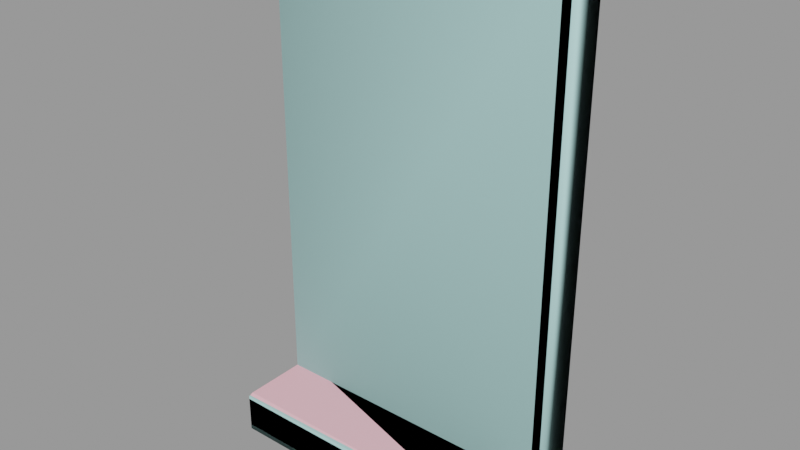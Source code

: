 # Source: window003.blend  (saved by Blender 2.92.15; exported with 4.5.12 LTS)
import bpy
from mathutils import Matrix  # noqa: F401  (used for matrix-valued properties, if any)

bpy.ops.wm.read_factory_settings(use_empty=True)
scene = bpy.context.scene
scene.name = 'window003.qc'

# ---- collections
col_window003 = bpy.data.collections.new('window003'); scene.collection.children.link(col_window003)

# ---- materials (node trees are filled in below, after node groups)
mat_window003 = bpy.data.materials.new('window003')
mat_window003.use_transparent_shadow = False
mat_window003.diffuse_color = (0.9404, 0.4824, 0.5529, 1.0)
mat_phy = bpy.data.materials.new('  phy')
mat_phy.use_transparent_shadow = False
mat_phy.diffuse_color = (0.4639, 0.7773, 0.7622, 1.0)

# ---- material node trees

# ---- meshes
me_window003_reference = bpy.data.meshes.new('window003_reference')
me_window003_reference.from_pydata([(15.75, -4.5, -24.0), (15.75, -6.0, 27.0), (15.75, -6.0, -24.0), (15.75, -4.5, 27.0), (15.75, -12.97, -28.5), (15.75, -4.5, -28.5), (15.75, -13.34, -28.34), (15.75, -13.5, -27.97), (15.75, -13.5, -24.53), (15.75, -13.34, -24.16), (15.75, -12.97, -24.0), (9.75, -1e-06, 21.0), (-9.75, 0.0, 1.5), (9.75, 0.0, 1.5), (-9.75, -1e-06, 21.0), (9.75, 0.0, -1.5), (-9.75, 1e-06, -21.0), (9.75, 1e-06, -21.0), (-9.75, 0.0, -1.5), (-10.5, 0.0, -0.75), (10.5, -0.3, -0.75), (-10.5, -0.3, -0.75), (10.5, 0.0, -0.75), (10.5, 0.0, 0.75), (-10.5, -0.3, 0.75), (10.5, -0.3, 0.75), (-10.5, 0.0, 0.75), (-15.75, -4.5, -28.5), (-15.75, -12.97, -28.5), (-15.75, -13.5, -24.53), (-15.75, -13.5, -27.97), (-15.75, -13.34, -28.34), (-15.75, -13.34, -24.16), (-15.75, -12.97, -24.0), (10.5, -1.5, 21.75), (-10.5, -1e-06, 21.75), (10.5, -1e-06, 21.75), (-10.5, -1.5, 21.75), (-10.5, 1e-06, -21.75), (-10.5, -1.5, -21.75), (10.5, 1e-06, -21.75), (10.5, -1.5, -21.75), (-15.75, -4.5, 27.0), (-15.75, -6.0, -24.0), (-15.75, -6.0, 27.0), (-15.75, -4.5, -24.0), (-12.75, -4.5, -24.0), (-12.75, -5.25, 24.0), (-12.75, -5.25, -24.0), (-12.75, -4.5, 24.0), (-12.75, -1.5, -24.0), (-12.75, -1.5, 24.0), (12.75, -1.5, -24.0), (12.75, -5.25, 24.0), (12.75, -5.25, -24.0), (12.75, -1.5, 24.0), (12.75, -4.5, 24.0), (12.75, -4.5, -24.0)], [], [(0, 1, 2), (0, 3, 1), (0, 4, 5), (0, 6, 4), (0, 7, 6), (0, 8, 7), (0, 9, 8), (0, 10, 9), (11, 12, 13), (11, 14, 12), (15, 16, 17), (15, 18, 16), (19, 20, 21), (19, 22, 20), (23, 24, 25), (23, 26, 24), (25, 21, 20), (25, 24, 21), (27, 4, 28), (27, 5, 4), (7, 29, 30), (7, 8, 29), (28, 6, 31), (28, 4, 6), (10, 32, 9), (10, 33, 32), (7, 31, 6), (7, 30, 31), (29, 9, 32), (29, 8, 9), (34, 35, 36), (34, 37, 35), (37, 38, 35), (37, 39, 38), (39, 40, 38), (39, 41, 40), (36, 41, 34), (36, 40, 41), (42, 43, 44), (42, 45, 43), (27, 33, 45), (27, 32, 33), (27, 29, 32), (27, 30, 29), (27, 31, 30), (27, 28, 31), (3, 44, 1), (3, 42, 44), (46, 47, 48), (46, 49, 47), (49, 46, 50), (49, 50, 51), (45, 52, 50), (45, 0, 52), (45, 10, 0), (45, 33, 10), (2, 53, 54), (2, 1, 53), (1, 47, 53), (1, 44, 47), (44, 48, 47), (44, 43, 48), (36, 11, 13), (36, 14, 11), (36, 35, 14), (26, 14, 35), (26, 12, 14), (12, 26, 23), (12, 23, 13), (36, 13, 23), (39, 37, 51), (37, 55, 51), (37, 34, 55), (52, 55, 34), (52, 34, 41), (50, 52, 41), (50, 41, 39), (39, 51, 50), (22, 19, 18), (18, 19, 38), (18, 38, 16), (16, 38, 40), (16, 40, 17), (17, 40, 22), (17, 22, 15), (22, 18, 15), (56, 51, 55), (56, 49, 51), (49, 56, 53), (49, 53, 47), (56, 54, 53), (56, 57, 54), (57, 56, 55), (57, 55, 52)])
me_window003_reference.polygons.foreach_set('use_smooth', [True] * 94)
_k = set([(0, 4), (0, 10), (1, 2), (1, 3), (1, 44), (2, 53), (4, 5), (4, 6), (4, 28), (6, 7), (6, 31), (7, 8), (7, 30), (8, 9), (8, 29), (9, 10), (9, 32), (10, 33), (13, 36), (14, 26), (17, 22), (18, 38), (19, 20), (19, 22), (20, 21), (21, 25), (23, 24), (23, 26), (24, 25), (27, 28), (27, 33), (28, 31), (29, 30), (29, 32), (30, 31), (32, 33), (33, 45), (34, 36), (34, 37), (34, 41), (35, 36), (35, 37), (37, 39), (38, 39), (38, 40), (39, 41), (40, 41), (42, 43), (42, 44), (43, 44), (44, 48), (45, 52), (47, 48), (47, 49), (47, 53), (49, 50), (49, 51), (50, 51), (50, 52), (51, 55), (52, 55), (53, 54), (53, 56), (54, 56), (55, 56)])
me_window003_reference.attributes.new('sharp_edge', 'BOOLEAN', 'EDGE').data.foreach_set('value', [ (min(e.vertices), max(e.vertices)) in _k for e in me_window003_reference.edges])
_uv = me_window003_reference.uv_layers.new(name='UVMap')
_uv.uv.foreach_set('vector', [0.448, 0.4894, 0.4332, 0.9944, 0.4332, 0.4894, 0.448, 0.4894, 0.448, 0.9944, 0.4332, 0.9944, 0.448, 0.4894, 0.3642, 0.4449, 0.448, 0.4449, 0.448, 0.4894, 0.3605, 0.4465, 0.3642, 0.4449, 0.448, 0.4894, 0.3589, 0.4501, 0.3605, 0.4465, 0.448, 0.4894, 0.3589, 0.4842, 0.3589, 0.4501, 0.448, 0.4894, 0.3605, 0.4879, 0.3589, 0.4842, 0.448, 0.4894, 0.3642, 0.4894, 0.3605, 0.4879, 0.9325, 0.4312, 0.7386, 0.2372, 0.9325, 0.2372, 0.9325, 0.4312, 0.7386, 0.4312, 0.7386, 0.2372, 0.9325, 0.2074, 0.7386, 0.01349, 0.9325, 0.01349, 0.9325, 0.2074, 0.7386, 0.2074, 0.7386, 0.01349, 0.108, 0.9892, 0.4227, 0.9937, 0.108, 0.9937, 0.108, 0.9892, 0.4227, 0.9892, 0.4227, 0.9937, 0.4227, 0.9874, 0.108, 0.9829, 0.4227, 0.9829, 0.4227, 0.9874, 0.108, 0.9874, 0.108, 0.9829, 0.9399, 0.7327, 0.7311, 0.7178, 0.9399, 0.7178, 0.9399, 0.7327, 0.7311, 0.7327, 0.7311, 0.7178, 0.108, 0.6637, 0.4227, 0.7466, 0.108, 0.7466, 0.108, 0.6637, 0.4227, 0.6637, 0.4227, 0.7466, 0.9922, 0.4486, 0.6789, 0.4828, 0.6789, 0.4486, 0.9922, 0.4486, 0.9922, 0.4828, 0.6789, 0.4828, 0.108, 0.7466, 0.4227, 0.7505, 0.108, 0.7505, 0.108, 0.7466, 0.4227, 0.7466, 0.4227, 0.7505, 0.4227, 0.8469, 0.108, 0.8431, 0.4227, 0.8431, 0.4227, 0.8469, 0.108, 0.8469, 0.108, 0.8431, 0.9922, 0.4486, 0.6789, 0.4449, 0.9922, 0.4449, 0.9922, 0.4486, 0.6789, 0.4486, 0.6789, 0.4449, 0.6789, 0.4828, 0.9922, 0.4865, 0.6789, 0.4865, 0.6789, 0.4828, 0.9922, 0.4828, 0.9922, 0.4865, 0.395, 0.7934, 0.1358, 0.7749, 0.395, 0.7749, 0.395, 0.7934, 0.1358, 0.7934, 0.1358, 0.7749, 0.6572, 0.9686, 0.6744, 0.4707, 0.6744, 0.9686, 0.6572, 0.9686, 0.6572, 0.4707, 0.6744, 0.4707, 0.1605, 0.9632, 0.3703, 0.9781, 0.1605, 0.9781, 0.1605, 0.9632, 0.3703, 0.9632, 0.3703, 0.9781, 0.55, 0.9686, 0.5671, 0.4707, 0.5671, 0.9686, 0.55, 0.9686, 0.55, 0.4707, 0.5671, 0.4707, 0.453, 0.9944, 0.4679, 0.4894, 0.4679, 0.9944, 0.453, 0.9944, 0.453, 0.4894, 0.4679, 0.4894, 0.453, 0.4449, 0.5369, 0.4894, 0.453, 0.4894, 0.453, 0.4449, 0.5405, 0.4879, 0.5369, 0.4894, 0.453, 0.4449, 0.5421, 0.4842, 0.5405, 0.4879, 0.453, 0.4449, 0.5421, 0.4501, 0.5421, 0.4842, 0.453, 0.4449, 0.5405, 0.4465, 0.5421, 0.4501, 0.453, 0.4449, 0.5369, 0.4449, 0.5405, 0.4465, 0.4227, 0.7687, 0.108, 0.7537, 0.4227, 0.7537, 0.4227, 0.7687, 0.108, 0.7687, 0.108, 0.7537, 0.6229, 0.4449, 0.6143, 0.9944, 0.6143, 0.4449, 0.6229, 0.4449, 0.6229, 0.9944, 0.6143, 0.9944, 0.6229, 0.9944, 0.6229, 0.4449, 0.6572, 0.4449, 0.6229, 0.9944, 0.6572, 0.4449, 0.6572, 0.9944, 0.108, 0.9311, 0.3928, 0.9609, 0.138, 0.9609, 0.108, 0.9311, 0.4227, 0.9311, 0.3928, 0.9609, 0.108, 0.9311, 0.4227, 0.8469, 0.4227, 0.9311, 0.108, 0.9311, 0.108, 0.8469, 0.4227, 0.8469, 0.9922, 0.4872, 0.9623, 0.9645, 0.9623, 0.4871, 0.9922, 0.4872, 0.9922, 0.9944, 0.9623, 0.9645, 0.9922, 0.9944, 0.7087, 0.9645, 0.9623, 0.9645, 0.9922, 0.9944, 0.6789, 0.9944, 0.7087, 0.9645, 0.6789, 0.9944, 0.7087, 0.4871, 0.7087, 0.9645, 0.6789, 0.9944, 0.6789, 0.4872, 0.7087, 0.4871, 0.9399, 0.9415, 0.9325, 0.934, 0.9325, 0.7401, 0.9399, 0.9415, 0.7386, 0.934, 0.9325, 0.934, 0.9399, 0.9415, 0.7311, 0.9415, 0.7386, 0.934, 0.7311, 0.7326, 0.7386, 0.934, 0.7311, 0.9415, 0.7311, 0.7326, 0.7386, 0.7401, 0.7386, 0.934, 0.7386, 0.7401, 0.7311, 0.7326, 0.9399, 0.7326, 0.7386, 0.7401, 0.9399, 0.7326, 0.9325, 0.7401, 0.9399, 0.9415, 0.9325, 0.7401, 0.9399, 0.7326, 0.7311, 0.5091, 0.7311, 0.9417, 0.7087, 0.964, 0.7311, 0.9417, 0.9623, 0.964, 0.7087, 0.964, 0.7311, 0.9417, 0.9399, 0.9417, 0.9623, 0.964, 0.9623, 0.4867, 0.9623, 0.964, 0.9399, 0.9417, 0.9623, 0.4867, 0.9399, 0.9417, 0.9399, 0.5091, 0.7087, 0.4867, 0.9623, 0.4867, 0.9399, 0.5091, 0.7087, 0.4867, 0.9399, 0.5091, 0.7311, 0.5091, 0.7311, 0.5091, 0.7087, 0.964, 0.7087, 0.4867, 0.9399, 0.7177, 0.7311, 0.7177, 0.7386, 0.7103, 0.7386, 0.7103, 0.7311, 0.7177, 0.7311, 0.5089, 0.7386, 0.7103, 0.7311, 0.5089, 0.7386, 0.5163, 0.7386, 0.5163, 0.7311, 0.5089, 0.9399, 0.5089, 0.7386, 0.5163, 0.9399, 0.5089, 0.9325, 0.5163, 0.9325, 0.5163, 0.9399, 0.5089, 0.9399, 0.7177, 0.9325, 0.5163, 0.9399, 0.7177, 0.9325, 0.7103, 0.9399, 0.7177, 0.7386, 0.7103, 0.9325, 0.7103, 0.4227, 0.8304, 0.108, 0.7934, 0.4227, 0.7934, 0.4227, 0.8304, 0.108, 0.8304, 0.108, 0.7934, 0.108, 0.8304, 0.4227, 0.8304, 0.4227, 0.8397, 0.108, 0.8304, 0.4227, 0.8397, 0.108, 0.8397, 0.6015, 0.9944, 0.6101, 0.4449, 0.6101, 0.9944, 0.6015, 0.9944, 0.6015, 0.4449, 0.6101, 0.4449, 0.6015, 0.4449, 0.6015, 0.9944, 0.5671, 0.9944, 0.6015, 0.4449, 0.5671, 0.9944, 0.5671, 0.4449])
me_window003_reference.materials.append(mat_window003)
me_window003_reference.use_remesh_fix_poles = True
me_window003_reference.use_remesh_preserve_attributes = False
me_window003_reference.use_mirror_vertex_groups = False
me_window003_reference.update()
me_window003_reference.normals_split_custom_set([tuple(v) for v in zip(*[iter([1.0, 0.0, 0.0, 1.0, 0.0, 0.0, 1.0, 0.0, 0.0, 1.0, 0.0, 0.0, 1.0, 0.0, 0.0, 1.0, 0.0, 0.0, 1.0, 0.0, 0.0, 1.0, 0.0, 0.0, 1.0, 0.0, 0.0, 1.0, 1.089e-07, -2.692e-09, 1.0, 4.78e-07, 6.684e-08, 1.0, 4.736e-07, 1.17e-07, 1.0, 1.089e-07, -2.692e-09, 1.0, 2.775e-07, 2.216e-08, 1.0, 4.78e-07, 6.684e-08, 1.0, 1.089e-07, -2.692e-09, 1.0, 1.185e-07, -1.893e-08, 1.0, 2.775e-07, 2.216e-08, 1.0, 1.089e-07, -2.692e-09, 1.0, 3.03e-07, -8.181e-08, 1.0, 1.185e-07, -1.893e-08, 1.0, 1.089e-07, -2.692e-09, 1.0, 3.525e-07, -2.613e-07, 1.0, 3.03e-07, -8.181e-08, 1.923e-08, -1.0, -3.205e-08, 1.923e-08, -1.0, -3.205e-08, -1.727e-08, -1.0, -3.07e-08, 1.923e-08, -1.0, -3.205e-08, -1.727e-08, -1.0, -3.07e-08, 1.923e-08, -1.0, -3.205e-08, 1.923e-08, -1.0, -3.205e-08, 1.923e-08, -1.0, -3.205e-08, -1.727e-08, -1.0, -3.07e-08, 1.923e-08, -1.0, -3.205e-08, -1.727e-08, -1.0, -3.07e-08, 1.923e-08, -1.0, -3.205e-08, 0.0, 0.0, -1.0, 0.0, 0.0, -1.0, 0.0, 0.0, -1.0, 0.0, 0.0, -1.0, 0.0, 0.0, -1.0, 0.0, 0.0, -1.0, 0.0, 0.0, 1.0, 0.0, 0.0, 1.0, 0.0, 0.0, 1.0, 0.0, 0.0, 1.0, 0.0, 0.0, 1.0, 0.0, 0.0, 1.0, 0.0, -1.0, 0.0, 0.0, -1.0, 0.0, 0.0, -1.0, 0.0, 0.0, -1.0, 0.0, 0.0, -1.0, 0.0, 0.0, -1.0, 0.0, 4.168e-08, 0.0, -1.0, 8.367e-09, 0.0, -1.0, 5.004e-08, 0.0, -1.0, 4.168e-08, 0.0, -1.0, 0.0, 0.0, -1.0, 8.367e-09, 0.0, -1.0, 6.055e-08, -1.0, 0.0, 6.055e-08, -1.0, 0.0, 6.055e-08, -1.0, 0.0, 6.055e-08, -1.0, 0.0, 6.055e-08, -1.0, 0.0, 6.055e-08, -1.0, 0.0, -5.064e-08, -0.3957, -0.9184, -4.163e-10, -0.3957, -0.9184, -5.106e-08, -0.3957, -0.9184, -5.064e-08, -0.3957, -0.9184, 0.0, -0.3957, -0.9184, -4.163e-10, -0.3957, -0.9184, -1.238e-07, -0.3957, 0.9184, 1.478e-07, -0.3957, 0.9184, -1.261e-07, -0.3957, 0.9184, -1.238e-07, -0.3957, 0.9184, 1.5e-07, -0.3957, 0.9184, 1.478e-07, -0.3957, 0.9184, 5.064e-08, -0.9184, -0.3957, 4.163e-10, -0.9184, -0.3957, 5.106e-08, -0.9184, -0.3957, 5.064e-08, -0.9184, -0.3957, 0.0, -0.9184, -0.3957, 4.163e-10, -0.9184, -0.3957, 1.405e-08, -0.9184, 0.3957, 7.452e-08, -0.9184, 0.3957, 1.355e-08, -0.9184, 0.3957, 1.405e-08, -0.9184, 0.3957, 7.502e-08, -0.9184, 0.3957, 7.452e-08, -0.9184, 0.3957, 0.0, 0.0, -1.0, 0.0, 0.0, -1.0, 0.0, 0.0, -1.0, 0.0, 0.0, -1.0, 0.0, 0.0, -1.0, 0.0, 0.0, -1.0, 1.0, 0.0, 0.0, 1.0, 0.0, 0.0, 1.0, 0.0, 0.0, 1.0, 0.0, 0.0, 1.0, 0.0, 0.0, 1.0, 0.0, 0.0, 0.0, 0.0, 1.0, 0.0, 0.0, 1.0, 0.0, 0.0, 1.0, 0.0, 0.0, 1.0, 0.0, 0.0, 1.0, 0.0, 0.0, 1.0, -1.0, 0.0, 0.0, -1.0, 0.0, 0.0, -1.0, 0.0, 0.0, -1.0, 0.0, 0.0, -1.0, 0.0, 0.0, -1.0, 0.0, 0.0, -1.0, 0.0, 0.0, -1.0, 0.0, 0.0, -1.0, 0.0, 0.0, -1.0, 0.0, 0.0, -1.0, 0.0, 0.0, -1.0, 0.0, 0.0, -1.0, 0.0, 0.0, -1.0, 0.0, 0.0, -1.0, 0.0, 0.0, -1.0, -2.072e-07, -2.693e-09, -1.0, 5.715e-08, 6.684e-08, -1.0, 1.579e-07, 1.17e-07, -1.0, -2.072e-07, -2.693e-09, -1.0, -1.041e-07, 2.216e-08, -1.0, 5.715e-08, 6.684e-08, -1.0, -2.072e-07, -2.693e-09, -1.0, -2.654e-07, -1.893e-08, -1.0, -1.041e-07, 2.216e-08, -1.0, -2.072e-07, -2.693e-09, -1.0, -3.03e-07, -8.181e-08, -1.0, -2.654e-07, -1.893e-08, -1.0, -2.072e-07, -2.693e-09, -1.0, -3.525e-07, -2.613e-07, -1.0, -3.03e-07, -8.181e-08, 3.914e-08, 0.0, 1.0, 1.222e-09, 0.0, 1.0, 4.037e-08, 0.0, 1.0, 3.914e-08, 0.0, 1.0, 0.0, 0.0, 1.0, 1.222e-09, 0.0, 1.0, 1.0, 0.0, 0.0, 1.0, 0.0, 0.0, 1.0, 0.0, 0.0, 1.0, 0.0, 0.0, 1.0, 0.0, 0.0, 1.0, 0.0, 0.0, 1.0, 0.0, 0.0, 1.0, 0.0, 0.0, 1.0, 0.0, 0.0, 1.0, 0.0, 0.0, 1.0, 0.0, 0.0, 1.0, 0.0, 0.0, -7.48e-08, 0.0, 1.0, -7.48e-08, 0.0, 1.0, -7.48e-08, 0.0, 1.0, -8.93e-08, 0.0, 1.0, 0.0, 0.0, 1.0, 0.0, 0.0, 1.0, -8.93e-08, 0.0, 1.0, -1.913e-08, 0.0, 1.0, 0.0, 0.0, 1.0, -8.93e-08, 0.0, 1.0, -1.144e-07, 0.0, 1.0, -1.913e-08, 0.0, 1.0, -0.2425, -0.9701, -2.57e-08, -0.1231, -0.9847, -0.1231, -0.2425, -0.9701, -2.57e-08, -0.2425, -0.9701, -2.419e-08, -0.1231, -0.9847, -0.1231, -0.1231, -0.9847, -0.1231, -0.1231, -0.9847, -0.1231, 0.1231, -0.9847, -0.1231, -0.1231, -0.9847, -0.1231, -0.1231, -0.9847, -0.1231, 0.1231, -0.9847, -0.1231, 0.1231, -0.9847, -0.1231, 0.1231, -0.9847, -0.1231, 0.2425, -0.9701, -2.57e-08, 0.1231, -0.9847, -0.1231, 0.1231, -0.9847, -0.1231, 0.2425, -0.9701, -2.419e-08, 0.2425, -0.9701, -2.419e-08, 2.502e-08, -1.0, -2.502e-08, 1.923e-08, -1.0, -3.205e-08, -1.727e-08, -1.0, -3.07e-08, 2.502e-08, -1.0, -2.502e-08, -1.727e-08, -1.0, -3.07e-08, 1.923e-08, -1.0, -3.205e-08, 2.502e-08, -1.0, -2.502e-08, -2.381e-08, -1.0, -2.381e-08, -1.727e-08, -1.0, -3.07e-08, -4.762e-08, -1.0, -4.762e-08, -1.727e-08, -1.0, -3.07e-08, -2.381e-08, -1.0, -2.381e-08, 2.502e-08, -1.0, -2.502e-08, 1.923e-08, -1.0, -3.205e-08, -1.727e-08, -1.0, -3.07e-08, 1.923e-08, -1.0, -3.205e-08, 2.502e-08, -1.0, -2.502e-08, -2.381e-08, -1.0, -2.381e-08, 1.923e-08, -1.0, -3.205e-08, -2.381e-08, -1.0, -2.381e-08, -1.727e-08, -1.0, -3.07e-08, -4.762e-08, -1.0, -4.762e-08, -1.727e-08, -1.0, -3.07e-08, -2.381e-08, -1.0, -2.381e-08, 4.812e-08, -1.0, -6.008e-08, 2.665e-07, -1.0, -1.414e-07, 2.543e-07, -1.0, -1.456e-07, 2.665e-07, -1.0, -1.414e-07, 4.591e-08, -1.0, -7.161e-08, 2.543e-07, -1.0, -1.456e-07, 2.665e-07, -1.0, -1.414e-07, 4.812e-08, -1.0, -6.008e-08, 4.591e-08, -1.0, -7.161e-08, 2.543e-07, -1.0, -1.539e-07, 4.591e-08, -1.0, -7.161e-08, 4.812e-08, -1.0, -6.008e-08, 2.543e-07, -1.0, -1.539e-07, 4.812e-08, -1.0, -6.008e-08, 2.665e-07, -1.0, -1.493e-07, 4.591e-08, -1.0, -7.263e-08, 2.543e-07, -1.0, -1.539e-07, 2.665e-07, -1.0, -1.493e-07, 4.591e-08, -1.0, -7.263e-08, 2.665e-07, -1.0, -1.493e-07, 4.812e-08, -1.0, -6.008e-08, 4.812e-08, -1.0, -6.008e-08, 2.543e-07, -1.0, -1.456e-07, 4.591e-08, -1.0, -7.263e-08, 2.502e-08, -1.0, -2.502e-08, -2.381e-08, -1.0, -2.381e-08, -1.727e-08, -1.0, -3.07e-08, -1.727e-08, -1.0, -3.07e-08, -2.381e-08, -1.0, -2.381e-08, -4.762e-08, -1.0, -4.762e-08, -1.727e-08, -1.0, -3.07e-08, 2.502e-08, -1.0, -2.502e-08, 1.923e-08, -1.0, -3.205e-08, 1.923e-08, -1.0, -3.205e-08, 2.502e-08, -1.0, -2.502e-08, -2.381e-08, -1.0, -2.381e-08, 1.923e-08, -1.0, -3.205e-08, -2.381e-08, -1.0, -2.381e-08, -1.727e-08, -1.0, -3.07e-08, -1.727e-08, -1.0, -3.07e-08, -2.381e-08, -1.0, -2.381e-08, -4.762e-08, -1.0, -4.762e-08, -1.727e-08, -1.0, -3.07e-08, 2.502e-08, -1.0, -2.502e-08, 1.923e-08, -1.0, -3.205e-08, 2.502e-08, -1.0, -2.502e-08, -1.727e-08, -1.0, -3.07e-08, 1.923e-08, -1.0, -3.205e-08, -3.461e-08, 0.0, -1.0, -5.575e-09, 0.0, -1.0, -7.48e-08, 0.0, -1.0, -3.461e-08, 0.0, -1.0, 0.0, 0.0, -1.0, -5.575e-09, 0.0, -1.0, 0.0, 0.0, -1.0, -3.461e-08, 0.0, -1.0, 0.0, 0.0, -1.0, 0.0, 0.0, -1.0, 0.0, 0.0, -1.0, 0.0, 0.0, -1.0, -1.0, 0.0, 0.0, -1.0, 0.0, 0.0, -1.0, 0.0, 0.0, -1.0, 0.0, 0.0, -1.0, 0.0, 0.0, -1.0, 0.0, 0.0, -1.0, 0.0, 0.0, -1.0, 0.0, 0.0, -1.0, 0.0, 0.0, -1.0, 0.0, 0.0, -1.0, 0.0, 0.0, -1.0, 0.0, 0.0])] * 3)])
me_window003_physics = bpy.data.meshes.new('window003_physics')
me_window003_physics.from_pydata([(15.75, -6.0, 27.0), (-15.75, -6.0, -24.0), (15.75, -6.0, -24.0), (-15.75, -6.0, 27.0), (-15.75, -1e-06, 27.0), (15.75, 1e-06, 27.0), (-15.75, -1e-06, -24.0), (15.75, 1e-06, -24.0), (15.75, -13.5, -24.0), (15.75, -13.5, -28.5), (15.75, -4.5, -24.0), (15.75, -4.5, -28.5), (-15.75, -4.5, -28.5), (-15.75, -13.5, -28.5), (-15.75, -4.5, -24.0), (-15.75, -13.5, -24.16)], [], [(0, 1, 2), (0, 3, 1), (3, 0, 4), (0, 5, 4), (3, 4, 6), (3, 6, 1), (6, 4, 7), (7, 4, 5), (1, 6, 2), (2, 6, 7), (0, 7, 5), (0, 2, 7), (8, 9, 10), (9, 11, 10), (11, 9, 12), (12, 9, 13), (9, 8, 13), (13, 14, 12), (14, 13, 15), (8, 15, 13), (14, 15, 8), (8, 10, 14), (12, 14, 10), (11, 12, 10)])
me_window003_physics.polygons.foreach_set('use_smooth', [True] * 24)
_uv = me_window003_physics.uv_layers.new(name='UVMap')
_uv.uv.foreach_set('vector', [0.0, 0.0, 0.0, 0.0, 0.0, 0.0, 0.0, 0.0, 0.0, 0.0, 0.0, 0.0, 0.0, 0.0, 0.0, 0.0, 0.0, 0.0, 0.0, 0.0, 0.0, 0.0, 0.0, 0.0, 0.0, 0.0, 0.0, 0.0, 0.0, 0.0, 0.0, 0.0, 0.0, 0.0, 0.0, 0.0, 0.0, 0.0, 0.0, 0.0, 0.0, 0.0, 0.0, 0.0, 0.0, 0.0, 0.0, 0.0, 0.0, 0.0, 0.0, 0.0, 0.0, 0.0, 0.0, 0.0, 0.0, 0.0, 0.0, 0.0, 0.0, 0.0, 0.0, 0.0, 0.0, 0.0, 0.0, 0.0, 0.0, 0.0, 0.0, 0.0, 0.0, 0.0, 0.0, 0.0, 0.0, 0.0, 0.0, 0.0, 0.0, 0.0, 0.0, 0.0, 0.0, 0.0, 0.0, 0.0, 0.0, 0.0, 0.0, 0.0, 0.0, 0.0, 0.0, 0.0, 0.0, 0.0, 0.0, 0.0, 0.0, 0.0, 0.0, 0.0, 0.0, 0.0, 0.0, 0.0, 0.0, 0.0, 0.0, 0.0, 0.0, 0.0, 0.0, 0.0, 0.0, 0.0, 0.0, 0.0, 0.0, 0.0, 0.0, 0.0, 0.0, 0.0, 0.0, 0.0, 0.0, 0.0, 0.0, 0.0, 0.0, 0.0, 0.0, 0.0, 0.0, 0.0, 0.0, 0.0, 0.0, 0.0, 0.0, 0.0])
me_window003_physics.materials.append(mat_phy)
me_window003_physics.use_remesh_fix_poles = True
me_window003_physics.use_remesh_preserve_attributes = False
me_window003_physics.use_mirror_vertex_groups = False
me_window003_physics.update()
me_window003_physics.normals_split_custom_set([tuple(v) for v in zip(*[iter([0.9758, -0.1148, 0.1859, 0.9938, 0.05837, -0.09463, 0.9571, 0.2252, 0.1823, 0.9758, -0.1148, 0.1859, 0.9289, -0.1093, -0.3538, 0.9938, 0.05837, -0.09463, 0.9289, -0.1093, -0.3538, 0.9758, -0.1148, 0.1859, -0.9887, -0.1163, -0.09418, 0.9758, -0.1148, 0.1859, -0.9758, -0.1148, 0.1859, -0.9887, -0.1163, -0.09418, 0.9289, -0.1093, -0.3538, -0.9887, -0.1163, -0.09418, -0.9127, 0.2148, -0.3477, 0.9289, -0.1093, -0.3538, -0.9127, 0.2148, -0.3477, 0.9938, 0.05837, -0.09463, -0.9127, 0.2148, -0.3477, -0.9887, -0.1163, -0.09418, -0.9807, 0.05764, 0.1868, -0.9807, 0.05764, 0.1868, -0.9887, -0.1163, -0.09418, -0.9758, -0.1148, 0.1859, 0.9938, 0.05837, -0.09463, -0.9127, 0.2148, -0.3477, 0.9571, 0.2252, 0.1823, 0.9571, 0.2252, 0.1823, -0.9127, 0.2148, -0.3477, -0.9807, 0.05764, 0.1868, 0.9758, -0.1148, 0.1859, -0.9807, 0.05764, 0.1868, -0.9758, -0.1148, 0.1859, 0.9758, -0.1148, 0.1859, 0.9571, 0.2252, 0.1823, -0.9807, 0.05764, 0.1868, 0.4464, -0.8927, 0.06146, 0.2402, 0.961, 0.1372, -0.6931, -0.6931, 0.198, 0.2402, 0.961, 0.1372, -0.4436, 0.8872, 0.1268, -0.6931, -0.6931, 0.198, -0.4436, 0.8872, 0.1268, 0.2402, 0.961, 0.1372, -0.4463, 0.8926, -0.06376, -0.4463, 0.8926, -0.06376, 0.2402, 0.961, 0.1372, 0.6871, 0.6995, -0.1964, 0.2402, 0.961, 0.1372, 0.4464, -0.8927, 0.06146, 0.6871, 0.6995, -0.1964, 0.6871, 0.6995, -0.1964, -0.2322, -0.9629, -0.1376, -0.4463, 0.8926, -0.06376, -0.2322, -0.9629, -0.1376, 0.6871, 0.6995, -0.1964, 0.4436, -0.8872, -0.1267, 0.4464, -0.8927, 0.06146, 0.4436, -0.8872, -0.1267, 0.6871, 0.6995, -0.1964, -0.2322, -0.9629, -0.1376, 0.4436, -0.8872, -0.1267, 0.4464, -0.8927, 0.06146, 0.4464, -0.8927, 0.06146, -0.6931, -0.6931, 0.198, -0.2322, -0.9629, -0.1376, -0.4463, 0.8926, -0.06376, -0.2322, -0.9629, -0.1376, -0.6931, -0.6931, 0.198, -0.4436, 0.8872, 0.1268, -0.4463, 0.8926, -0.06376, -0.6931, -0.6931, 0.198])] * 3)])
arm_window003_qc_skeleton = bpy.data.armatures.new('window003.qc_skeleton')  # bones are not reproduced

# ---- objects
ob_window003_qc_skeleton = bpy.data.objects.new('window003.qc_skeleton', arm_window003_qc_skeleton)
ob_window003_reference = bpy.data.objects.new('window003_reference', me_window003_reference)
ob_window003_physics = bpy.data.objects.new('window003_physics', me_window003_physics)

# ---- transforms, parenting, visibility, modifiers, constraints
ob_window003_qc_skeleton.location = (0.0, 0.0, 0.0)
ob_window003_qc_skeleton.show_in_front = True
ob_window003_qc_skeleton.lineart.crease_threshold = 0.0
ob_window003_reference.parent = ob_window003_qc_skeleton
ob_window003_reference.location = (0.0, 0.0, 0.0)
ob_window003_reference.lineart.crease_threshold = 0.0
_vg = ob_window003_reference.vertex_groups.new(name='static_prop')
_vg.add([0, 1, 2, 3, 4, 5, 6, 7, 8, 9, 10, 11, 12, 13, 14, 15, 16, 17, 18, 19, 20, 21, 22, 23, 24, 25, 26, 27, 28, 29, 30, 31, 32, 33, 34, 35, 36, 37, 38, 39, 40, 41, 42, 43, 44, 45, 46, 47, 48, 49, 50, 51, 52, 53, 54, 55, 56, 57], 1.0, 'REPLACE')
_m = ob_window003_reference.modifiers.new('Armature', 'ARMATURE')
_m.object = ob_window003_qc_skeleton
ob_window003_physics.parent = ob_window003_qc_skeleton
ob_window003_physics.location = (0.0, 0.0, 0.0)
ob_window003_physics.display_type = 'SOLID'
ob_window003_physics.show_wire = True
ob_window003_physics.lineart.crease_threshold = 0.0
_vg = ob_window003_physics.vertex_groups.new(name='static_prop')
_vg.add([0, 1, 2, 3, 4, 5, 6, 7, 8, 9, 10, 11, 12, 13, 14, 15], 1.0, 'REPLACE')
_m = ob_window003_physics.modifiers.new('Armature', 'ARMATURE')
_m.object = ob_window003_qc_skeleton

# ---- collection membership
scene.collection.objects.link(ob_window003_qc_skeleton)
scene.collection.objects.link(ob_window003_reference)
scene.collection.objects.link(ob_window003_physics)
col_window003.objects.link(ob_window003_qc_skeleton)
col_window003.objects.link(ob_window003_reference)
col_window003.objects.link(ob_window003_physics)

# ---- scene / render settings (as saved in the file)
scene.frame_start = 1; scene.frame_end = 250; scene.frame_set(0)
scene.render.engine = 'BLENDER_EEVEE_NEXT'
scene.cycles.use_denoising = False
scene.cycles.samples = 128
scene.cycles.sampling_pattern = 'TABULATED_SOBOL'
scene.cycles.use_adaptive_sampling = False
scene.cycles.use_light_tree = False
scene.view_settings.view_transform = 'Filmic'
bpy.context.view_layer.update()

# ---- added for rendering (the .blend has no active camera and no usable light): camera, sun + grey world if the file has none
cam_auto = bpy.data.cameras.new('AutoCamera')
cam_auto.lens = 50.0
cam_auto.sensor_width = 36.0
cam_auto.clip_end = 1059.16
ob_auto_camera = bpy.data.objects.new('AutoCamera', cam_auto)
scene.collection.objects.link(ob_auto_camera)
ob_auto_camera.location = (60.351, -79.1712, 47.5308)
ob_auto_camera.rotation_euler = (1.09748, -7.21219e-08, 0.694738)
scene.camera = ob_auto_camera
light_auto_sun = bpy.data.lights.new('AutoSun', 'SUN')
light_auto_sun.energy = 3.0
light_auto_sun.angle = 0.0523599
ob_auto_sun = bpy.data.objects.new('AutoSun', light_auto_sun)
scene.collection.objects.link(ob_auto_sun)
ob_auto_sun.rotation_euler = (0.872665, 0.174533, 0.523599)
if scene.world is None:
    world_auto = bpy.data.worlds.new('AutoWorld')
    world_auto.color = (0.3, 0.3, 0.3)
    scene.world = world_auto
bpy.context.view_layer.update()
